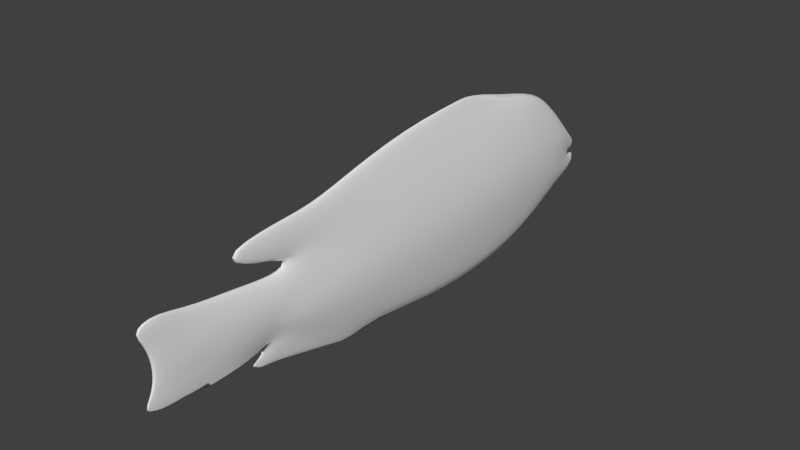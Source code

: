 # Source: yellowfish2anim-5800.blend  (saved by Blender 2.73.0; exported with 4.5.12 LTS)
import bpy
from mathutils import Matrix  # noqa: F401  (used for matrix-valued properties, if any)

bpy.ops.wm.read_factory_settings(use_empty=True)
scene = bpy.context.scene
scene.name = 'Scene'

# ---- collections
col_collection_1 = bpy.data.collections.new('Collection 1'); scene.collection.children.link(col_collection_1)

# ---- world
world_world = bpy.data.worlds.new('World'); scene.world = world_world
world_world.color = (0.05088, 0.05088, 0.05088)
world_world.use_sun_shadow = False
world_world.sun_shadow_jitter_overblur = 0.0
world_world.cycles.sampling_method = 'MANUAL'
world_world.cycles.sample_map_resolution = 256

# ---- meshes
me_plane = bpy.data.meshes.new('Plane')
me_plane.from_pydata([(-0.7846, 1.21, 0.08275), (0.5038, 1.051, 0.08275), (1.458, -0.9407, 0.04413), (1.458, 0.7785, 0.08275), (2.069, -0.6063, 0.04413), (2.928, -0.6248, 0.01716), (1.81, 0.5747, 0.08275), (-2.317, 0.01053, 0.2782), (-0.7846, -0.08589, 0.2757), (0.5038, -0.06203, 0.2273), (1.458, -0.08112, 0.1739), (-3.138, 0.009543, 0.2049), (-3.691, -0.1002, 0.1137), (2.069, -0.09516, 0.1302), (2.412, -0.06024, 0.1266), (2.928, -0.07945, 0.1061), (3.605, -0.06354, 0.07033), (-0.7846, 0.562, 0.2127), (0.5038, 0.4944, 0.1691), (1.458, 0.3487, 0.1006), (-4.006, -0.0662, 0.04417), (-2.317, 0.6589, 0.2165), (-3.138, 0.4898, 0.158), (-3.691, 0.1922, 0.1319), (2.069, 0.1982, 0.1006), (2.412, 0.1761, 0.1006), (2.928, 0.1947, 0.1006), (3.605, 0.2459, 0.05855), (-2.317, -0.6379, 0.1908), (-3.138, -0.4707, 0.182), (-3.691, -0.3927, 0.1147), (-4.006, -0.4205, 0.05892), (-0.7846, -0.7338, 0.1987), (0.5038, -0.6184, 0.189), (1.458, -0.5109, 0.1645), (2.069, -0.3507, 0.1521), (2.412, -0.2951, 0.07786), (2.928, -0.3521, 0.08537), (3.605, -0.3394, 0.02481), (-2.317, -1.576, 0.0), (-0.7846, -1.638, 0.0), (-2.317, 1.456, 0.0), (-0.7846, 1.21, -0.08275), (0.5038, -1.307, 0.0), (0.5038, 1.051, -0.08275), (1.458, -0.9407, -0.04413), (1.458, 0.7785, -0.08275), (2.069, -0.6063, -0.04413), (2.069, 0.425, 0.0), (2.412, -0.5299, 0.0), (2.412, 0.4124, 0.0), (2.928, -0.6248, -0.01716), (2.928, 0.5237, 0.0), (3.605, -0.6318, 0.0), (3.605, 0.6013, 0.0), (4.479, -0.7044, 0.0), (4.512, 0.7751, 0.0), (-3.138, -1.158, 0.0), (-3.088, 1.252, 0.0), (-3.691, -0.7431, 0.0), (-3.691, 0.4847, 0.0), (-4.006, -0.5976, 0.0), (-4.006, 0.1109, 0.0), (-4.006, -0.2433, 0.0), (-4.189, -0.1197, 0.0), (-4.145, -0.1891, 0.0), (-4.227, -0.3636, 0.0), (-4.172, -0.24, 0.0), (-1.63, 1.432, 0.0), (-0.09719, 1.541, 0.0), (1.191, 1.225, 0.0), (1.781, 1.052, 0.0), (3.667, 0.7645, 0.0), (1.81, 0.5747, -0.08275), (2.783, 1.162, 0.0), (1.075, -1.133, 0.0), (2.029, -0.9739, 0.0), (2.64, -0.9044, 0.0), (2.984, -0.795, 0.0), (-2.317, 0.01053, -0.2782), (-0.7846, -0.08589, -0.2757), (0.5038, -0.06203, -0.2273), (1.458, -0.08112, -0.1739), (-3.138, 0.009543, -0.2049), (-3.691, -0.1002, -0.1137), (2.069, -0.09516, -0.1302), (2.412, -0.06024, -0.1266), (2.928, -0.07945, -0.1061), (3.605, -0.06354, -0.07033), (4.313, -0.05443, 0.0), (-0.7846, 0.562, -0.2127), (0.5038, 0.4944, -0.1691), (1.458, 0.3487, -0.1006), (-4.006, -0.0662, -0.04417), (-4.167, -0.1544, 0.0), (-2.317, 0.6589, -0.2165), (-3.138, 0.4898, -0.158), (-3.691, 0.1922, -0.1319), (4.421, 0.3377, 0.0), (2.069, 0.1982, -0.1006), (2.412, 0.1761, -0.1006), (2.928, 0.1947, -0.1006), (3.605, 0.2459, -0.05855), (-2.317, -0.6379, -0.1908), (-3.138, -0.4707, -0.182), (-3.691, -0.3927, -0.1147), (-4.006, -0.4205, -0.05892), (-4.199, -0.3018, 0.0), (-0.7846, -0.7338, -0.1987), (0.5038, -0.6184, -0.189), (1.458, -0.5109, -0.1645), (2.069, -0.3507, -0.1521), (2.412, -0.2951, -0.07786), (2.928, -0.3521, -0.08537), (3.605, -0.3394, -0.02481), (4.413, -0.3587, 0.0), (2.966, -0.8007, 0.0)], [], [(21, 17, 0, 41), (32, 40, 43, 33), (33, 43, 2, 34), (34, 2, 4, 35), (35, 4, 49, 36), (36, 49, 5, 37), (37, 5, 53, 38), (38, 53, 55), (21, 41, 58, 22), (22, 58, 60, 23), (23, 60, 62, 20), (20, 62, 64, 94), (31, 63, 67, 107), (6, 48, 72), (1, 3, 71, 70), (0, 1, 70, 69), (41, 0, 69, 68), (3, 6, 74, 71), (4, 77, 116), (4, 2, 76, 77), (2, 43, 75, 76), (29, 11, 12, 30), (28, 7, 11, 29), (18, 9, 10, 19), (17, 8, 9, 18), (28, 32, 8, 7), (30, 12, 63, 31), (19, 10, 13, 24), (24, 13, 14, 25), (25, 14, 15, 26), (26, 15, 16, 27), (27, 16, 89, 98), (0, 17, 18, 1), (1, 18, 19, 3), (63, 20, 94, 65), (12, 23, 20, 63), (11, 22, 23, 12), (7, 21, 22, 11), (7, 8, 17, 21), (3, 19, 24, 48, 6), (27, 98, 56), (48, 24, 25, 50), (50, 25, 26, 52), (52, 26, 27, 54), (59, 30, 31, 61), (39, 40, 32, 28), (39, 28, 29, 57), (57, 29, 30, 59), (61, 31, 107, 66), (16, 38, 115, 89), (15, 37, 38, 16), (14, 36, 37, 15), (13, 35, 36, 14), (10, 34, 35, 13), (9, 33, 34, 10), (8, 32, 33, 9), (74, 6, 72), (49, 4, 116, 78), (115, 38, 55), (54, 27, 56), (95, 41, 42, 90), (108, 109, 43, 40), (109, 110, 45, 43), (110, 111, 47, 45), (111, 112, 49, 47), (112, 113, 51, 49), (113, 114, 53, 51), (114, 55, 53), (95, 96, 58, 41), (96, 97, 60, 58), (97, 93, 62, 60), (93, 94, 64, 62), (106, 107, 67, 63), (73, 72, 48), (44, 70, 71, 46), (42, 69, 70, 44), (41, 68, 69, 42), (46, 71, 74, 73), (47, 116, 77), (47, 77, 76, 45), (45, 76, 75, 43), (104, 105, 84, 83), (103, 104, 83, 79), (91, 92, 82, 81), (90, 91, 81, 80), (103, 79, 80, 108), (105, 106, 63, 84), (92, 99, 85, 82), (99, 100, 86, 85), (100, 101, 87, 86), (101, 102, 88, 87), (102, 98, 89, 88), (42, 44, 91, 90), (44, 46, 92, 91), (63, 65, 94, 93), (84, 63, 93, 97), (83, 84, 97, 96), (79, 83, 96, 95), (79, 95, 90, 80), (46, 73, 48, 99, 92), (102, 56, 98), (48, 50, 100, 99), (50, 52, 101, 100), (52, 54, 102, 101), (59, 61, 106, 105), (39, 103, 108, 40), (39, 57, 104, 103), (57, 59, 105, 104), (61, 66, 107, 106), (88, 89, 115, 114), (87, 88, 114, 113), (86, 87, 113, 112), (85, 86, 112, 111), (82, 85, 111, 110), (81, 82, 110, 109), (80, 81, 109, 108), (74, 72, 73), (49, 78, 116, 47), (115, 55, 114), (54, 56, 102)])
me_plane.polygons.foreach_set('use_smooth', [True] * 120)
_uv = me_plane.uv_layers.new(name='UVMap')
_uv.uv.foreach_set('vector', [0.8739, 0.7778, 0.8493, 0.6038, 0.9518, 0.6011, 1.0, 0.7747, 0.6438, 0.6094, 0.5, 0.6136, 0.5447, 0.4655, 0.6543, 0.4622, 0.6543, 0.4622, 0.5447, 0.4655, 0.5971, 0.3551, 0.6655, 0.3531, 0.6655, 0.3531, 0.5971, 0.3551, 0.6465, 0.2841, 0.6872, 0.2829, 0.6872, 0.2829, 0.6465, 0.2841, 0.6564, 0.2448, 0.6938, 0.2436, 0.6938, 0.2436, 0.6564, 0.2448, 0.6383, 0.1865, 0.6816, 0.1852, 0.6816, 0.1852, 0.6383, 0.1865, 0.633, 0.1094, 0.6794, 0.1081, 0.6794, 0.1081, 0.633, 0.1094, 0.6162, 0.01019, 0.8739, 0.7778, 1.0, 0.7747, 0.9722, 0.8633, 0.852, 0.8721, 0.852, 0.8721, 0.9722, 0.8633, 0.8543, 0.9353, 0.8081, 0.9364, 0.8081, 0.9364, 0.8543, 0.9353, 0.7969, 0.9728, 0.7689, 0.9735, 0.7689, 0.9735, 0.7969, 0.9728, 0.7614, 0.9947, 0.7558, 0.9923, 0.7127, 0.975, 0.7407, 0.9744, 0.7423, 0.9933, 0.7326, 0.9966, 0.8353, 0.3084, 0.8099, 0.2797, 0.8541, 0.09627, 0.9187, 0.4551, 0.8698, 0.3476, 0.911, 0.3098, 0.942, 0.3762, 0.9518, 0.6011, 0.9187, 0.4551, 0.942, 0.3762, 1.0, 0.5215, 1.0, 0.7747, 0.9518, 0.6011, 1.0, 0.5215, 0.9919, 0.6965, 0.8698, 0.3476, 0.8353, 0.3084, 0.9224, 0.1952, 0.911, 0.3098, 0.6465, 0.2841, 0.5957, 0.2204, 0.6101, 0.1829, 0.6465, 0.2841, 0.5971, 0.3551, 0.5883, 0.2903, 0.5957, 0.2204, 0.5971, 0.3551, 0.5447, 0.4655, 0.5688, 0.3996, 0.5883, 0.2903, 0.6997, 0.8762, 0.7759, 0.8741, 0.7617, 0.9377, 0.7153, 0.939, 0.6683, 0.7835, 0.7712, 0.7806, 0.7759, 0.8741, 0.6997, 0.8762, 0.8307, 0.4574, 0.7425, 0.4598, 0.7336, 0.3512, 0.8017, 0.3495, 0.8493, 0.6038, 0.7466, 0.6065, 0.7425, 0.4598, 0.8307, 0.4574, 0.6683, 0.7835, 0.6438, 0.6094, 0.7466, 0.6065, 0.7712, 0.7806, 0.7153, 0.939, 0.7617, 0.9377, 0.7407, 0.9744, 0.7127, 0.975, 0.8017, 0.3495, 0.7336, 0.3512, 0.7276, 0.2818, 0.7741, 0.2806, 0.7741, 0.2806, 0.7276, 0.2818, 0.7311, 0.2426, 0.7685, 0.2416, 0.7685, 0.2416, 0.7311, 0.2426, 0.7249, 0.184, 0.7683, 0.1828, 0.7683, 0.1828, 0.7249, 0.184, 0.7233, 0.1068, 0.7723, 0.1055, 0.7723, 0.1055, 0.7233, 0.1068, 0.7203, 0.02623, 0.7818, 0.01227, 0.9518, 0.6011, 0.8493, 0.6038, 0.8307, 0.4574, 0.9187, 0.4551, 0.9187, 0.4551, 0.8307, 0.4574, 0.8017, 0.3495, 0.8698, 0.3476, 0.7407, 0.9744, 0.7689, 0.9735, 0.7558, 0.9923, 0.7502, 0.99, 0.7617, 0.9377, 0.8081, 0.9364, 0.7689, 0.9735, 0.7407, 0.9744, 0.7759, 0.8741, 0.852, 0.8721, 0.8081, 0.9364, 0.7617, 0.9377, 0.7712, 0.7806, 0.8739, 0.7778, 0.852, 0.8721, 0.7759, 0.8741, 0.7712, 0.7806, 0.7466, 0.6065, 0.8493, 0.6038, 0.8739, 0.7778, 0.8698, 0.3476, 0.8017, 0.3495, 0.7741, 0.2806, 0.8099, 0.2797, 0.8353, 0.3084, 0.7723, 0.1055, 0.7818, 0.01227, 0.8506, 0.0, 0.8099, 0.2797, 0.7741, 0.2806, 0.7685, 0.2416, 0.8058, 0.2407, 0.8058, 0.2407, 0.7685, 0.2416, 0.7683, 0.1828, 0.8204, 0.1815, 0.8204, 0.1815, 0.7683, 0.1828, 0.7723, 0.1055, 0.8286, 0.104, 0.6596, 0.9407, 0.7153, 0.939, 0.7127, 0.975, 0.6845, 0.9759, 0.5192, 0.7878, 0.5, 0.6136, 0.6438, 0.6094, 0.6683, 0.7835, 0.5192, 0.7878, 0.6683, 0.7835, 0.6997, 0.8762, 0.5905, 0.8794, 0.5905, 0.8794, 0.6997, 0.8762, 0.7153, 0.939, 0.6596, 0.9407, 0.6845, 0.9759, 0.7127, 0.975, 0.7326, 0.9966, 0.723, 1.0, 0.7233, 0.1068, 0.6794, 0.1081, 0.6714, 0.01623, 0.7203, 0.02623, 0.7249, 0.184, 0.6816, 0.1852, 0.6794, 0.1081, 0.7233, 0.1068, 0.7311, 0.2426, 0.6938, 0.2436, 0.6816, 0.1852, 0.7249, 0.184, 0.7276, 0.2818, 0.6872, 0.2829, 0.6938, 0.2436, 0.7311, 0.2426, 0.7336, 0.3512, 0.6655, 0.3531, 0.6872, 0.2829, 0.7276, 0.2818, 0.7425, 0.4598, 0.6543, 0.4622, 0.6655, 0.3531, 0.7336, 0.3512, 0.7466, 0.6065, 0.6438, 0.6094, 0.6543, 0.4622, 0.7425, 0.4598, 0.9224, 0.1952, 0.8353, 0.3084, 0.8541, 0.09627, 0.6564, 0.2448, 0.6465, 0.2841, 0.6101, 0.1829, 0.6109, 0.1808, 0.6714, 0.01623, 0.6794, 0.1081, 0.6162, 0.01019, 0.8286, 0.104, 0.7723, 0.1055, 0.8506, 0.0, 0.3737, 0.2222, 0.5, 0.2253, 0.4517, 0.3989, 0.349, 0.3962, 0.1435, 0.3906, 0.154, 0.5378, 0.0447, 0.5345, 0.0, 0.3864, 0.154, 0.5378, 0.1653, 0.6469, 0.09707, 0.6448, 0.0447, 0.5345, 0.1653, 0.6469, 0.187, 0.7171, 0.1464, 0.7158, 0.09707, 0.6448, 0.187, 0.7171, 0.1937, 0.7563, 0.1564, 0.7552, 0.1464, 0.7158, 0.1937, 0.7563, 0.1815, 0.8148, 0.1383, 0.8135, 0.1564, 0.7552, 0.1815, 0.8148, 0.1794, 0.8919, 0.133, 0.8906, 0.1383, 0.8135, 0.1794, 0.8919, 0.1162, 0.9898, 0.133, 0.8906, 0.3737, 0.2222, 0.3518, 0.1279, 0.4722, 0.1367, 0.5, 0.2253, 0.3518, 0.1279, 0.308, 0.06354, 0.3543, 0.06465, 0.4722, 0.1367, 0.308, 0.06354, 0.2688, 0.02645, 0.2969, 0.02716, 0.3543, 0.06465, 0.2688, 0.02645, 0.2558, 0.007668, 0.2614, 0.005308, 0.2969, 0.02716, 0.2127, 0.02493, 0.2326, 0.003358, 0.2423, 0.006717, 0.2407, 0.02563, 0.3352, 0.6916, 0.3541, 0.9037, 0.3099, 0.7203, 0.4186, 0.5449, 0.442, 0.6238, 0.411, 0.6902, 0.3697, 0.6524, 0.4517, 0.3989, 0.5, 0.4785, 0.442, 0.6238, 0.4186, 0.5449, 0.5, 0.2253, 0.4919, 0.3035, 0.5, 0.4785, 0.4517, 0.3989, 0.3697, 0.6524, 0.411, 0.6902, 0.4224, 0.8048, 0.3352, 0.6916, 0.1464, 0.7158, 0.1101, 0.8171, 0.09564, 0.7796, 0.1464, 0.7158, 0.09564, 0.7796, 0.08833, 0.7097, 0.09707, 0.6448, 0.09707, 0.6448, 0.08833, 0.7097, 0.06882, 0.6003, 0.0447, 0.5345, 0.1995, 0.1237, 0.2152, 0.06098, 0.2616, 0.06225, 0.2757, 0.1259, 0.168, 0.2165, 0.1995, 0.1237, 0.2757, 0.1259, 0.2709, 0.2194, 0.3305, 0.5426, 0.3016, 0.6505, 0.2334, 0.6487, 0.2423, 0.5402, 0.349, 0.3962, 0.3305, 0.5426, 0.2423, 0.5402, 0.2463, 0.3935, 0.168, 0.2165, 0.2709, 0.2194, 0.2463, 0.3935, 0.1435, 0.3906, 0.2152, 0.06098, 0.2127, 0.02493, 0.2407, 0.02563, 0.2616, 0.06225, 0.3016, 0.6505, 0.274, 0.7194, 0.2275, 0.7182, 0.2334, 0.6487, 0.274, 0.7194, 0.2684, 0.7584, 0.2309, 0.7574, 0.2275, 0.7182, 0.2684, 0.7584, 0.2682, 0.8172, 0.2248, 0.816, 0.2309, 0.7574, 0.2682, 0.8172, 0.2722, 0.8945, 0.2232, 0.8932, 0.2248, 0.816, 0.2722, 0.8945, 0.2818, 0.9877, 0.2203, 0.9738, 0.2232, 0.8932, 0.4517, 0.3989, 0.4186, 0.5449, 0.3305, 0.5426, 0.349, 0.3962, 0.4186, 0.5449, 0.3697, 0.6524, 0.3016, 0.6505, 0.3305, 0.5426, 0.2407, 0.02563, 0.2502, 0.01003, 0.2558, 0.007668, 0.2688, 0.02645, 0.2616, 0.06225, 0.2407, 0.02563, 0.2688, 0.02645, 0.308, 0.06354, 0.2757, 0.1259, 0.2616, 0.06225, 0.308, 0.06354, 0.3518, 0.1279, 0.2709, 0.2194, 0.2757, 0.1259, 0.3518, 0.1279, 0.3737, 0.2222, 0.2709, 0.2194, 0.3737, 0.2222, 0.349, 0.3962, 0.2463, 0.3935, 0.3697, 0.6524, 0.3352, 0.6916, 0.3099, 0.7203, 0.274, 0.7194, 0.3016, 0.6505, 0.2722, 0.8945, 0.3506, 1.0, 0.2818, 0.9877, 0.3099, 0.7203, 0.3058, 0.7593, 0.2684, 0.7584, 0.274, 0.7194, 0.3058, 0.7593, 0.3204, 0.8185, 0.2682, 0.8172, 0.2684, 0.7584, 0.3204, 0.8185, 0.3286, 0.896, 0.2722, 0.8945, 0.2682, 0.8172, 0.1596, 0.05931, 0.1845, 0.02409, 0.2127, 0.02493, 0.2152, 0.06098, 0.01916, 0.2122, 0.168, 0.2165, 0.1435, 0.3906, 0.0, 0.3864, 0.01916, 0.2122, 0.09044, 0.1205, 0.1995, 0.1237, 0.168, 0.2165, 0.09044, 0.1205, 0.1596, 0.05931, 0.2152, 0.06098, 0.1995, 0.1237, 0.1845, 0.02409, 0.223, 0.0, 0.2326, 0.003358, 0.2127, 0.02493, 0.2232, 0.8932, 0.2203, 0.9738, 0.1714, 0.9838, 0.1794, 0.8919, 0.2248, 0.816, 0.2232, 0.8932, 0.1794, 0.8919, 0.1815, 0.8148, 0.2309, 0.7574, 0.2248, 0.816, 0.1815, 0.8148, 0.1937, 0.7563, 0.2275, 0.7182, 0.2309, 0.7574, 0.1937, 0.7563, 0.187, 0.7171, 0.2334, 0.6487, 0.2275, 0.7182, 0.187, 0.7171, 0.1653, 0.6469, 0.2423, 0.5402, 0.2334, 0.6487, 0.1653, 0.6469, 0.154, 0.5378, 0.2463, 0.3935, 0.2423, 0.5402, 0.154, 0.5378, 0.1435, 0.3906, 0.4224, 0.8048, 0.3541, 0.9037, 0.3352, 0.6916, 0.1564, 0.7552, 0.1109, 0.8191, 0.1101, 0.8171, 0.1464, 0.7158, 0.1714, 0.9838, 0.1162, 0.9898, 0.1794, 0.8919, 0.3286, 0.896, 0.3506, 1.0, 0.2722, 0.8945])
me_plane.use_remesh_preserve_volume = False
me_plane.use_remesh_preserve_attributes = False
me_plane.use_mirror_vertex_groups = False
me_plane.update()
arm_armature = bpy.data.armatures.new('Armature')  # bones are not reproduced

# ---- objects
ob_armature = bpy.data.objects.new('Armature', arm_armature)
ob_plane = bpy.data.objects.new('Plane', me_plane)

# ---- transforms, parenting, visibility, modifiers, constraints
ob_armature.location = (0.0, 1.409, 0.0)
ob_armature.rotation_euler = (1.571, 0.0, 0.0)
ob_armature.show_in_front = True
ob_armature.lineart.crease_threshold = 0.0
ob_plane.parent = ob_armature
ob_plane.matrix_parent_inverse = Matrix(((1.0, 0.0, 0.0, 0.0), (0.0, -4.371e-08, 1.0, 6.159e-08), (0.0, -1.0, -4.371e-08, 1.409), (0.0, 0.0, 0.0, 1.0)))
ob_plane.location = (0.0, 0.0, 0.0)
ob_plane.rotation_euler = (1.571, 0.0, -1.571)
ob_plane.lineart.crease_threshold = 0.0
_vg = ob_plane.vertex_groups.new(name='Bone')
for _i, _w in zip([0, 1, 3, 7, 8, 11, 12, 17, 18, 20, 21, 22, 23, 28, 29, 30, 31, 32, 33, 39, 40, 41, 42, 43, 44, 57, 58, 59, 60, 61, 62, 63, 64, 65, 66, 67, 68, 69, 70, 75, 79, 80, 83, 84, 90, 91, 93, 94, 95, 96, 97, 103, 104, 105, 106, 107, 108, 109], [0.8642, 0.1643, 0.003527, 0.9823, 0.9856, 0.9835, 0.9847, 0.9272, 0.08659, 0.985, 0.9652, 0.98, 0.984, 0.9795, 0.9842, 0.985, 0.9853, 0.914, 0.09544, 0.9779, 0.9035, 0.9201, 0.8642, 0.07594, 0.164, 0.9841, 0.9771, 0.985, 0.9834, 0.9853, 0.9849, 0.9852, 0.9851, 0.9852, 0.9853, 0.9853, 0.8621, 0.7964, 0.08667, 0.01111, 0.9823, 0.9856, 0.9835, 0.9847, 0.9272, 0.0865, 0.985, 0.9852, 0.9652, 0.98, 0.984, 0.9795, 0.9842, 0.985, 0.9853, 0.9853, 0.914, 0.09544]): _vg.add([_i], _w, 'REPLACE')
_vg = ob_plane.vertex_groups.new(name='Bone.001')
for _i, _w in zip([0, 1, 2, 3, 4, 6, 9, 10, 13, 17, 18, 19, 21, 24, 32, 33, 34, 35, 40, 41, 42, 43, 44, 45, 46, 47, 48, 49, 68, 69, 70, 71, 72, 73, 74, 75, 76, 77, 78, 81, 82, 85, 90, 91, 92, 95, 99, 108, 109, 110, 111], [0.1347, 0.7854, 0.7435, 0.6711, 0.1369, 0.2444, 0.9838, 0.9727, 0.01453, 0.07172, 0.8963, 0.8702, 0.01773, 0.08471, 0.08445, 0.8887, 0.8494, 0.1383, 0.09421, 0.0777, 0.1351, 0.893, 0.7888, 0.7435, 0.7054, 0.1369, 0.1509, 0.02344, 0.1316, 0.1926, 0.8132, 0.5609, 0.1723, 0.2523, 0.1702, 0.8133, 0.4976, 0.07877, 0.003392, 0.9838, 0.973, 0.0141, 0.07185, 0.8974, 0.8773, 0.01774, 0.08186, 0.08445, 0.8887, 0.8495, 0.1383]): _vg.add([_i], _w, 'REPLACE')
_vg = ob_plane.vertex_groups.new(name='Bone.002')
for _i, _w in zip([1, 2, 3, 4, 5, 6, 10, 13, 14, 19, 24, 25, 26, 34, 35, 36, 37, 43, 44, 45, 46, 47, 48, 49, 50, 51, 52, 53, 70, 71, 72, 73, 74, 75, 76, 77, 78, 82, 85, 86, 92, 99, 100, 101, 110, 111, 112, 113, 116], [0.04957, 0.231, 0.2994, 0.7881, 0.2314, 0.7395, 0.002194, 0.9648, 0.9694, 0.1192, 0.9094, 0.9379, 0.04957, 0.1355, 0.8367, 0.8669, 0.1322, 0.00933, 0.04342, 0.231, 0.2682, 0.7881, 0.8323, 0.7503, 0.8984, 0.2314, 0.0578, 0.05584, 0.09922, 0.428, 0.8186, 0.7321, 0.8205, 0.1485, 0.4663, 0.8188, 0.7963, 0.001613, 0.965, 0.9694, 0.1127, 0.9124, 0.938, 0.04957, 0.1354, 0.8368, 0.867, 0.1322, 0.8052]): _vg.add([_i], _w, 'REPLACE')
_vg = ob_plane.vertex_groups.new(name='Bone.003')
for _i, _w in zip([4, 5, 14, 15, 16, 25, 26, 27, 36, 37, 38, 47, 49, 50, 51, 52, 53, 54, 55, 56, 76, 77, 78, 86, 87, 88, 89, 98, 100, 101, 102, 112, 113, 114, 115, 116], [0.07325, 0.7568, 0.005317, 0.9777, 0.9993, 0.05328, 0.9495, 0.997, 0.1079, 0.8624, 0.9793, 0.07324, 0.2125, 0.08091, 0.7568, 0.9411, 0.9415, 0.9935, 0.9959, 0.9988, 0.007777, 0.1014, 0.1767, 0.005315, 0.9777, 0.9993, 0.9999, 0.9991, 0.05328, 0.9495, 0.997, 0.1079, 0.8624, 0.9793, 0.9954, 0.1698]): _vg.add([_i], _w, 'REPLACE')
_m = ob_plane.modifiers.new('Subsurf', 'SUBSURF')
_m.uv_smooth = 'PRESERVE_CORNERS'
_m.quality = 2
_m.show_only_control_edges = False
_m = ob_plane.modifiers.new('Armature', 'ARMATURE')
_m.object = ob_armature

# ---- collection membership
col_collection_1.objects.link(ob_armature)
col_collection_1.objects.link(ob_plane)

# ---- scene / render settings (as saved in the file)
scene.frame_start = 0; scene.frame_end = 32; scene.frame_set(0)
scene.render.engine = 'BLENDER_EEVEE_NEXT'
scene.render.resolution_percentage = 50
scene.render.dither_intensity = 0.0
scene.cycles.use_denoising = False
scene.cycles.samples = 10
scene.cycles.sampling_pattern = 'TABULATED_SOBOL'
scene.cycles.light_sampling_threshold = 0.0
scene.cycles.use_adaptive_sampling = False
scene.cycles.use_light_tree = False
scene.cycles.blur_glossy = 0.0
scene.cycles.pixel_filter_type = 'GAUSSIAN'
scene.cycles.sample_clamp_indirect = 0.0
scene.view_settings.view_transform = 'Standard'
bpy.context.view_layer.update()

# ---- added for rendering (the .blend has no active camera and no usable light): camera, sun
cam_auto = bpy.data.cameras.new('AutoCamera')
cam_auto.lens = 50.0
cam_auto.sensor_width = 36.0
cam_auto.clip_end = 1000.0
ob_auto_camera = bpy.data.objects.new('AutoCamera', cam_auto)
scene.collection.objects.link(ob_auto_camera)
ob_auto_camera.location = (8.1629, -9.84686, 6.6056)
ob_auto_camera.rotation_euler = (1.09748, -7.21219e-08, 0.694738)
scene.camera = ob_auto_camera
light_auto_sun = bpy.data.lights.new('AutoSun', 'SUN')
light_auto_sun.energy = 3.0
light_auto_sun.angle = 0.0523599
ob_auto_sun = bpy.data.objects.new('AutoSun', light_auto_sun)
scene.collection.objects.link(ob_auto_sun)
ob_auto_sun.rotation_euler = (0.872665, 0.174533, 0.523599)
bpy.context.view_layer.update()
